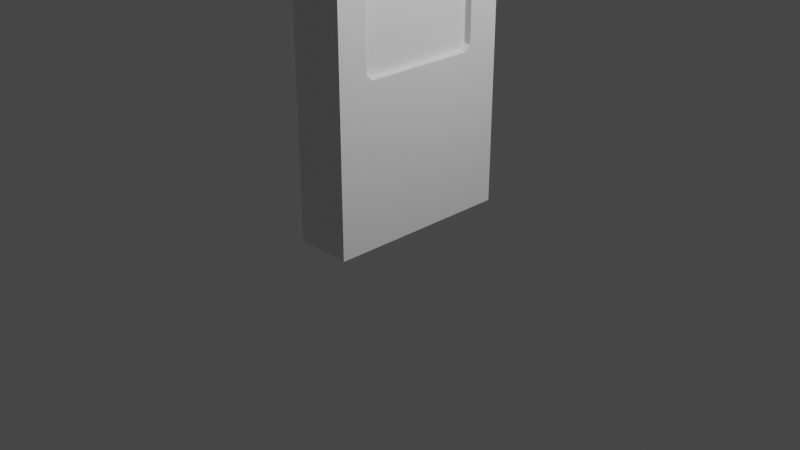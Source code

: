 # Source: main.blend  (saved by Blender 3.0.42; exported with 4.5.12 LTS)
import bpy
from mathutils import Matrix  # noqa: F401  (used for matrix-valued properties, if any)

bpy.ops.wm.read_factory_settings(use_empty=True)
scene = bpy.context.scene
scene.name = 'Scene'

# ---- collections
col_collection = bpy.data.collections.new('Collection'); scene.collection.children.link(col_collection)

# ---- materials (node trees are filled in below, after node groups)
mat_material = bpy.data.materials.new('Material')
mat_material.alpha_threshold = 0.0
mat_material.use_transparent_shadow = False
mat_material.line_color = (0.0, 0.0, 0.0, 1.0)

# ---- material node trees
mat_material.use_nodes = True; mat_material.node_tree.nodes.clear()
_N = mat_material.node_tree.nodes; _L = mat_material.node_tree.links
n0 = _N.new('ShaderNodeOutputMaterial'); n0.name = 'Material Output'; n0.location = (300, 300)
n1 = _N.new('ShaderNodeBsdfPrincipled'); n1.name = 'Principled BSDF'; n1.location = (10, 300)
n1.distribution = 'GGX'
n1.subsurface_method = 'RANDOM_WALK_SKIN'
n1.inputs[2].default_value = 0.4
n1.inputs[3].default_value = 1.45
n1.inputs[27].default_value = (0.0, 0.0, 0.0, 1.0)
n1.inputs[28].default_value = 1.0
_L.new(n1.outputs[0], n0.inputs[0])
n0.is_active_output = True

# ---- world
world_world = bpy.data.worlds.new('World'); scene.world = world_world
world_world.use_nodes = True; world_world.node_tree.nodes.clear()
_N = world_world.node_tree.nodes; _L = world_world.node_tree.links
n0 = _N.new('ShaderNodeOutputWorld'); n0.name = 'World Output'; n0.location = (300, 300)
n1 = _N.new('ShaderNodeBackground'); n1.name = 'Background'; n1.location = (10, 300)
n1.inputs[0].default_value = (0.05088, 0.05088, 0.05088, 1.0)
_L.new(n1.outputs[0], n0.inputs[0])
n0.is_active_output = True
world_world.color = (0.05088, 0.05088, 0.05088)
world_world.use_sun_shadow = False
world_world.sun_shadow_jitter_overblur = 0.0

# ---- cameras
cam_camera = bpy.data.cameras.new('Camera')
cam_camera.clip_end = 100.0
cam_camera.ortho_scale = 7.314

# ---- lights
light_light = bpy.data.lights.new('Light', 'POINT')
light_light.transmission_factor = 0.0
light_light.energy = 1000.0
light_light.shadow_soft_size = 0.1
light_light.shadow_maximum_resolution = 0.006
light_light.use_absolute_resolution = True

# ---- meshes
me_cube = bpy.data.meshes.new('Cube')
me_cube.from_pydata([(0.3036, 1.0, 3.307), (0.3036, 1.0, -0.007633), (0.3036, -1.0, 3.307), (0.3036, -1.0, -0.007633), (-0.3036, 1.0, 3.307), (-0.3036, 1.0, -0.007633), (-0.3036, -1.0, 3.307), (-0.3036, -1.0, -0.007633), (-0.3036, 0.6667, -0.007633), (0.3036, 0.6667, 3.307), (-0.3036, 0.6667, 3.307), (0.3036, 0.6667, -0.007633), (0.3036, 1.0, 1.677), (-0.3036, -1.0, 1.677), (0.3036, -1.0, 1.677), (-0.3036, 1.0, 1.677), (-0.3036, 0.6667, 1.677), (-0.3036, -0.6958, -0.007633), (0.3036, -0.6958, 3.307), (-0.3036, -0.6958, 3.307), (0.3036, -0.6958, -0.007633), (-0.3036, -0.6958, 1.677), (-0.3036, -1.0, 3.013), (0.3036, 1.0, 3.013), (0.3036, -1.0, 3.013), (-0.3036, 1.0, 3.013), (-0.3036, 0.6667, 3.013), (-0.3036, -0.6958, 3.013), (-0.2146, 0.562, 1.781), (0.3036, 0.5884, 1.691), (0.3036, 0.6521, 1.755), (0.3036, 0.6176, 1.662), (0.3036, 0.7713, 1.572), (0.3036, 0.6812, 1.726), (-0.2146, -0.5911, 1.781), (0.3036, -0.6812, 1.755), (0.3036, -0.6175, 1.691), (0.3036, -0.7103, 1.726), (0.3036, -0.8004, 1.572), (0.3036, -0.6467, 1.662), (0.3036, 0.6176, 3.028), (0.3036, 0.6812, 2.964), (0.3036, 0.7713, 3.118), (0.3036, 0.5884, 2.999), (-0.2146, 0.562, 2.909), (0.3036, 0.6521, 2.935), (0.3036, -0.6175, 2.999), (0.3036, -0.6812, 2.935), (-0.2146, -0.5911, 2.909), (0.3036, -0.6467, 3.028), (0.3036, -0.8004, 3.118), (0.3036, -0.7103, 2.964)], [], [(18, 19, 6, 2), (24, 2, 6, 22), (26, 10, 4, 25), (17, 20, 3, 7), (25, 4, 0, 23), (5, 1, 11, 8), (27, 19, 10, 26), (0, 4, 10, 9), (17, 21, 16, 8), (12, 23, 42, 32), (5, 15, 12, 1), (50, 18, 2, 24), (8, 16, 15, 5), (3, 14, 13, 7), (51, 37, 35, 47), (7, 13, 21, 17), (22, 6, 19, 27), (42, 9, 18, 50), (8, 11, 20, 17), (9, 10, 19, 18), (11, 32, 38, 20), (13, 22, 27, 21), (21, 27, 26, 16), (20, 38, 14, 3), (15, 25, 23, 12), (40, 49, 46, 43), (16, 26, 25, 15), (14, 24, 22, 13), (29, 36, 39, 31), (28, 44, 48, 34), (38, 50, 24, 14), (23, 0, 9, 42), (1, 12, 32, 11), (28, 29, 30), (31, 32, 33), (34, 35, 36), (37, 38, 39), (40, 41, 42), (43, 44, 45), (46, 47, 48), (49, 50, 51), (40, 43, 45, 41), (44, 28, 30, 45), (29, 31, 33, 30), (32, 42, 41, 33), (28, 34, 36, 29), (35, 37, 39, 36), (38, 32, 31, 39), (46, 49, 51, 47), (50, 38, 37, 51), (34, 48, 47, 35), (42, 50, 49, 40), (48, 44, 43, 46), (45, 30, 33, 41)])
_uv = me_cube.uv_layers.new(name='UVMap')
_uv.uv.foreach_set('vector', [0.625, 0.712, 0.875, 0.712, 0.875, 0.75, 0.625, 0.75, 0.6028, 0.75, 0.625, 0.75, 0.625, 1.0, 0.6028, 1.0, 0.6028, 0.2083, 0.625, 0.2083, 0.625, 0.25, 0.6028, 0.25, 0.125, 0.712, 0.375, 0.712, 0.375, 0.75, 0.125, 0.75, 0.6028, 0.25, 0.625, 0.25, 0.625, 0.5, 0.6028, 0.5, 0.125, 0.5, 0.375, 0.5, 0.375, 0.5417, 0.125, 0.5417, 0.6028, 0.03803, 0.625, 0.03803, 0.625, 0.2083, 0.6028, 0.2083, 0.625, 0.5, 0.875, 0.5, 0.875, 0.5417, 0.625, 0.5417, 0.375, 0.03803, 0.502, 0.03803, 0.502, 0.2083, 0.375, 0.2083, 0.502, 0.5, 0.6028, 0.5, 0.6107, 0.5286, 0.4941, 0.5286, 0.375, 0.25, 0.502, 0.25, 0.502, 0.5, 0.375, 0.5, 0.6107, 0.7251, 0.625, 0.712, 0.625, 0.75, 0.6028, 0.75, 0.375, 0.2083, 0.502, 0.2083, 0.502, 0.25, 0.375, 0.25, 0.375, 0.75, 0.502, 0.75, 0.502, 1.0, 0.375, 1.0, 0.5991, 0.7138, 0.5057, 0.7138, 0.5079, 0.7101, 0.5969, 0.7101, 0.375, 0.0, 0.502, 0.0, 0.502, 0.03803, 0.375, 0.03803, 0.6028, 0.0, 0.625, 0.0, 0.625, 0.03803, 0.6028, 0.03803, 0.6107, 0.5286, 0.625, 0.5417, 0.625, 0.712, 0.6107, 0.7251, 0.125, 0.5417, 0.375, 0.5417, 0.375, 0.712, 0.125, 0.712, 0.625, 0.5417, 0.875, 0.5417, 0.875, 0.712, 0.625, 0.712, 0.375, 0.5417, 0.4941, 0.5286, 0.4941, 0.7251, 0.375, 0.712, 0.502, 0.0, 0.6028, 0.0, 0.6028, 0.03803, 0.502, 0.03803, 0.502, 0.03803, 0.6028, 0.03803, 0.6028, 0.2083, 0.502, 0.2083, 0.375, 0.712, 0.4941, 0.7251, 0.502, 0.75, 0.375, 0.75, 0.502, 0.25, 0.6028, 0.25, 0.6028, 0.5, 0.502, 0.5, 0.6039, 0.5478, 0.6039, 0.7058, 0.6017, 0.7022, 0.6017, 0.5514, 0.502, 0.2083, 0.6028, 0.2083, 0.6028, 0.25, 0.502, 0.25, 0.502, 0.75, 0.6028, 0.75, 0.6028, 1.0, 0.502, 1.0, 0.5031, 0.5514, 0.5031, 0.7022, 0.5009, 0.7058, 0.5009, 0.5478, 0.5099, 0.5547, 0.5949, 0.5547, 0.5949, 0.6989, 0.5099, 0.6989, 0.4941, 0.7251, 0.6107, 0.7251, 0.6028, 0.75, 0.502, 0.75, 0.6028, 0.5, 0.625, 0.5, 0.625, 0.5417, 0.6107, 0.5286, 0.375, 0.5, 0.502, 0.5, 0.4941, 0.5286, 0.375, 0.5417, 0.5099, 0.5547, 0.5031, 0.5514, 0.5079, 0.5435, 0.5009, 0.5478, 0.4941, 0.5286, 0.5057, 0.5398, 0.5099, 0.6989, 0.5079, 0.7101, 0.5031, 0.7022, 0.5057, 0.7138, 0.4941, 0.7251, 0.5009, 0.7058, 0.6039, 0.5478, 0.5991, 0.5398, 0.6107, 0.5286, 0.6017, 0.5514, 0.5949, 0.5547, 0.5969, 0.5435, 0.6017, 0.7022, 0.5969, 0.7101, 0.5949, 0.6989, 0.6039, 0.7058, 0.6107, 0.7251, 0.5991, 0.7138, 0.6039, 0.5478, 0.6017, 0.5514, 0.5969, 0.5435, 0.5991, 0.5398, 0.5949, 0.5547, 0.5099, 0.5547, 0.5079, 0.5435, 0.5969, 0.5435, 0.5031, 0.5514, 0.5009, 0.5478, 0.5057, 0.5398, 0.5079, 0.5435, 0.4941, 0.5286, 0.6107, 0.5286, 0.5991, 0.5398, 0.5057, 0.5398, 0.5099, 0.5547, 0.5099, 0.6989, 0.5031, 0.7022, 0.5031, 0.5514, 0.5079, 0.7101, 0.5057, 0.7138, 0.5009, 0.7058, 0.5031, 0.7022, 0.4941, 0.7251, 0.4941, 0.5286, 0.5009, 0.5478, 0.5009, 0.7058, 0.6017, 0.7022, 0.6039, 0.7058, 0.5991, 0.7138, 0.5969, 0.7101, 0.6107, 0.7251, 0.4941, 0.7251, 0.5057, 0.7138, 0.5991, 0.7138, 0.5099, 0.6989, 0.5949, 0.6989, 0.5969, 0.7101, 0.5079, 0.7101, 0.6107, 0.5286, 0.6107, 0.7251, 0.6039, 0.7058, 0.6039, 0.5478, 0.5949, 0.6989, 0.5949, 0.5547, 0.6017, 0.5514, 0.6017, 0.7022, 0.5969, 0.5435, 0.5079, 0.5435, 0.5057, 0.5398, 0.5991, 0.5398])
me_cube.materials.append(mat_material)
me_cube.use_remesh_preserve_volume = False
me_cube.use_remesh_preserve_attributes = False
me_cube.use_mirror_vertex_groups = False
me_cube.update()
me_cube_001 = bpy.data.meshes.new('Cube.001')
me_cube_001.from_pydata([(0.2366, 0.8581, 3.17), (0.2366, 0.8581, 1.442), (0.2366, -0.8581, 3.17), (0.2366, -0.8581, 1.442), (-0.2366, 0.8581, 3.17), (-0.2366, 0.8581, 1.442), (-0.2366, -0.8581, 3.17), (-0.2366, -0.8581, 1.442)], [], [(0, 1, 3, 2), (2, 3, 7, 6), (6, 7, 5, 4), (4, 5, 1, 0), (2, 6, 4, 0), (7, 3, 1, 5)])
_uv = me_cube_001.uv_layers.new(name='UVMap')
_uv.uv.foreach_set('vector', [0.375, 0.0, 0.625, 0.0, 0.625, 0.25, 0.375, 0.25, 0.375, 0.25, 0.625, 0.25, 0.625, 0.5, 0.375, 0.5, 0.375, 0.5, 0.625, 0.5, 0.625, 0.75, 0.375, 0.75, 0.375, 0.75, 0.625, 0.75, 0.625, 1.0, 0.375, 1.0, 0.125, 0.5, 0.375, 0.5, 0.375, 0.75, 0.125, 0.75, 0.625, 0.5, 0.875, 0.5, 0.875, 0.75, 0.625, 0.75])
me_cube_001.use_remesh_fix_poles = True
me_cube_001.use_remesh_preserve_attributes = False
me_cube_001.update()

# ---- objects
ob_player = bpy.data.objects.new('player', me_cube)
ob_light = bpy.data.objects.new('Light', light_light)
ob_camera = bpy.data.objects.new('Camera', cam_camera)
ob_screan = bpy.data.objects.new('screan', me_cube_001)

# ---- transforms, parenting, visibility, modifiers, constraints
ob_player.location = (0.0, 0.0, 0.0)
ob_player.lock_rotations_4d = False
ob_player.empty_display_type = 'ARROWS'
ob_player.lineart.crease_threshold = 0.0
ob_light.location = (4.076, 1.005, 5.904)
ob_light.rotation_euler = (0.6503, 0.05522, 1.866)
ob_light.lock_rotations_4d = False
ob_light.empty_display_type = 'ARROWS'
ob_light.color = (0.0, 0.0, 0.0, 0.0)
ob_light.lineart.crease_threshold = 0.0
ob_camera.location = (7.359, -6.926, 4.958)
ob_camera.rotation_euler = (1.109, 0.0, 0.8149)
ob_camera.lock_rotations_4d = False
ob_camera.empty_display_type = 'ARROWS'
ob_camera.color = (0.0, 0.0, 0.0, 0.0)
ob_camera.display_type = 'WIRE'
ob_camera.lineart.crease_threshold = 0.0
ob_screan.location = (0.0, 0.0, 0.0)

# ---- collection membership
col_collection.objects.link(ob_player)
col_collection.objects.link(ob_light)
col_collection.objects.link(ob_camera)
col_collection.objects.link(ob_screan)

# ---- scene / render settings (as saved in the file)
scene.camera = ob_camera
scene.frame_start = 1; scene.frame_end = 250; scene.frame_set(1)
scene.render.engine = 'BLENDER_EEVEE_NEXT'
scene.cycles.sampling_pattern = 'TABULATED_SOBOL'
scene.cycles.use_light_tree = False
scene.view_settings.view_transform = 'Filmic'
bpy.context.view_layer.update()
